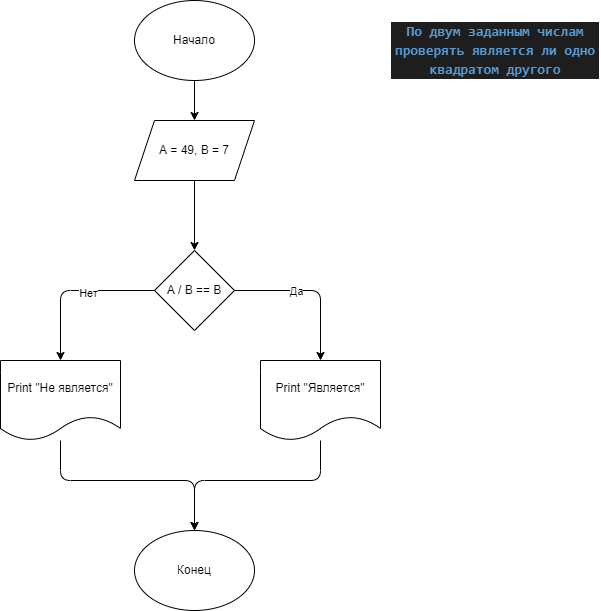

The diagram above was exported from draw.io. Its source (the exported page's mxGraphModel, read from the mxfile embedded in the PNG):
<mxGraphModel dx="1997" dy="899" grid="1" gridSize="10" guides="1" tooltips="1" connect="1" arrows="1" fold="1" page="1" pageScale="1" pageWidth="827" pageHeight="1169" math="0" shadow="0">
  <root>
    <mxCell id="0" />
    <mxCell id="1" parent="0" />
    <mxCell id="2" value="&lt;div style=&quot;color: rgb(212, 212, 212); background-color: rgb(30, 30, 30); font-family: Consolas, &amp;quot;Courier New&amp;quot;, monospace; font-size: 14px; line-height: 19px;&quot;&gt;&lt;span style=&quot;color: #569cd6;font-weight: bold;&quot;&gt;По двум заданным числам проверять является ли одно квадратом другого&lt;/span&gt;&lt;/div&gt;" style="text;strokeColor=none;align=center;fillColor=none;html=1;verticalAlign=middle;whiteSpace=wrap;rounded=0;" vertex="1" parent="1">
      <mxGeometry x="610" y="10" width="210" height="80" as="geometry" />
    </mxCell>
    <mxCell id="5" value="" style="edgeStyle=none;html=1;entryX=0.5;entryY=0;entryDx=0;entryDy=0;" edge="1" parent="1" source="3" target="6">
      <mxGeometry relative="1" as="geometry">
        <mxPoint x="414" y="120" as="targetPoint" />
      </mxGeometry>
    </mxCell>
    <mxCell id="3" value="Начало" style="ellipse;whiteSpace=wrap;html=1;" vertex="1" parent="1">
      <mxGeometry x="354" width="120" height="80" as="geometry" />
    </mxCell>
    <mxCell id="8" value="" style="edgeStyle=none;html=1;" edge="1" parent="1" source="6" target="7">
      <mxGeometry relative="1" as="geometry" />
    </mxCell>
    <mxCell id="6" value="A = 49, B = 7" style="shape=parallelogram;perimeter=parallelogramPerimeter;whiteSpace=wrap;html=1;fixedSize=1;" vertex="1" parent="1">
      <mxGeometry x="354" y="120" width="120" height="60" as="geometry" />
    </mxCell>
    <mxCell id="10" value="" style="edgeStyle=orthogonalEdgeStyle;html=1;" edge="1" parent="1" source="7" target="9">
      <mxGeometry relative="1" as="geometry" />
    </mxCell>
    <mxCell id="14" value="Нет" style="edgeLabel;html=1;align=center;verticalAlign=middle;resizable=0;points=[];" vertex="1" connectable="0" parent="10">
      <mxGeometry x="-0.1829" y="2" relative="1" as="geometry">
        <mxPoint as="offset" />
      </mxGeometry>
    </mxCell>
    <mxCell id="12" style="edgeStyle=orthogonalEdgeStyle;html=1;exitX=1;exitY=0.5;exitDx=0;exitDy=0;entryX=0.5;entryY=0;entryDx=0;entryDy=0;" edge="1" parent="1" source="7" target="11">
      <mxGeometry relative="1" as="geometry" />
    </mxCell>
    <mxCell id="13" value="Да" style="edgeLabel;html=1;align=center;verticalAlign=middle;resizable=0;points=[];" vertex="1" connectable="0" parent="12">
      <mxGeometry x="-0.2179" relative="1" as="geometry">
        <mxPoint as="offset" />
      </mxGeometry>
    </mxCell>
    <mxCell id="7" value="A / B == B" style="rhombus;whiteSpace=wrap;html=1;" vertex="1" parent="1">
      <mxGeometry x="374" y="250" width="80" height="80" as="geometry" />
    </mxCell>
    <mxCell id="17" style="edgeStyle=orthogonalEdgeStyle;html=1;entryX=0.5;entryY=0;entryDx=0;entryDy=0;" edge="1" parent="1" source="9" target="15">
      <mxGeometry relative="1" as="geometry">
        <Array as="points">
          <mxPoint x="280" y="480" />
          <mxPoint x="414" y="480" />
        </Array>
      </mxGeometry>
    </mxCell>
    <mxCell id="9" value="Print &quot;Не является&quot;" style="shape=document;whiteSpace=wrap;html=1;boundedLbl=1;" vertex="1" parent="1">
      <mxGeometry x="220" y="360" width="120" height="80" as="geometry" />
    </mxCell>
    <mxCell id="16" style="edgeStyle=orthogonalEdgeStyle;html=1;entryX=0.5;entryY=0;entryDx=0;entryDy=0;" edge="1" parent="1" source="11" target="15">
      <mxGeometry relative="1" as="geometry">
        <Array as="points">
          <mxPoint x="540" y="480" />
          <mxPoint x="414" y="480" />
        </Array>
      </mxGeometry>
    </mxCell>
    <mxCell id="11" value="Print &quot;Является&quot;" style="shape=document;whiteSpace=wrap;html=1;boundedLbl=1;" vertex="1" parent="1">
      <mxGeometry x="480" y="360" width="120" height="80" as="geometry" />
    </mxCell>
    <mxCell id="15" value="Конец" style="ellipse;whiteSpace=wrap;html=1;" vertex="1" parent="1">
      <mxGeometry x="354" y="530" width="120" height="80" as="geometry" />
    </mxCell>
  </root>
</mxGraphModel>